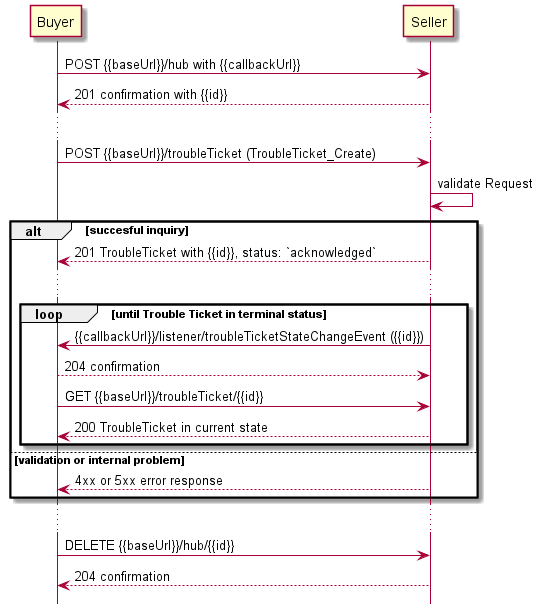

The diagram above was rendered by PlantUML. Its source (embedded in the PNG):
@startuml

hide footbox

participant Buyer
participant Seller

Buyer -> Seller : POST {{baseUrl}}/hub with {{callbackUrl}} 
Seller --> Buyer: 201 confirmation with {{id}}
...
Buyer -> Seller : POST {{baseUrl}}/troubleTicket (TroubleTicket_Create)
Seller -> Seller : validate Request

alt succesful inquiry
  Seller --> Buyer : 201 TroubleTicket with {{id}}, status: `acknowledged`  

  ...

  group loop [until Trouble Ticket in terminal status]
      Seller -> Buyer: {{callbackUrl}}/listener/troubleTicketStateChangeEvent ({{id}})
      Buyer --> Seller : 204 confirmation
      Buyer -> Seller :   GET {{baseUrl}}/troubleTicket/{{id}}
      return 200 TroubleTicket in current state
  end

else validation or internal problem
  Seller --> Buyer : 4xx or 5xx error response
end 

...

Buyer -> Seller : DELETE {{baseUrl}}/hub/{{id}} 
Seller -->  Buyer : 204 confirmation

@enduml